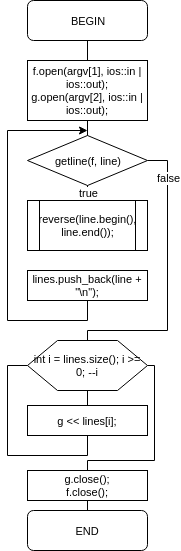

The diagram above was exported from draw.io. Its source (the exported page's mxGraphModel, read from the mxfile embedded in the PNG):
<mxGraphModel dx="864" dy="380" grid="1" gridSize="10" guides="1" tooltips="1" connect="1" arrows="1" fold="1" page="1" pageScale="1" pageWidth="850" pageHeight="1100" background="#ffffff" math="0" shadow="0">
  <root>
    <mxCell id="0" />
    <mxCell id="1" parent="0" />
    <mxCell id="10" style="edgeStyle=orthogonalEdgeStyle;rounded=0;html=1;startArrow=none;startFill=0;endArrow=none;endFill=0;jettySize=auto;orthogonalLoop=1;fontSize=11;" edge="1" parent="1" source="2" target="5">
      <mxGeometry relative="1" as="geometry" />
    </mxCell>
    <mxCell id="2" value="BEGIN" style="rounded=1;whiteSpace=wrap;html=1;fontSize=11;align=center;" vertex="1" parent="1">
      <mxGeometry x="120" y="40" width="120" height="40" as="geometry" />
    </mxCell>
    <mxCell id="9" style="edgeStyle=orthogonalEdgeStyle;rounded=0;html=1;startArrow=none;startFill=0;endArrow=none;endFill=0;jettySize=auto;orthogonalLoop=1;fontSize=11;" edge="1" parent="1" source="5" target="6">
      <mxGeometry relative="1" as="geometry" />
    </mxCell>
    <mxCell id="5" value="f.open(argv[1], ios::in | ios::out);&lt;div&gt;g.open(argv[2], ios::in | ios::out);&lt;br&gt;&lt;/div&gt;" style="whiteSpace=wrap;html=1;fontSize=11;align=center;" vertex="1" parent="1">
      <mxGeometry x="120" y="100" width="120" height="60" as="geometry" />
    </mxCell>
    <mxCell id="8" style="edgeStyle=orthogonalEdgeStyle;rounded=0;html=1;startArrow=none;startFill=0;endArrow=none;endFill=0;jettySize=auto;orthogonalLoop=1;fontSize=11;" edge="1" parent="1" source="6" target="7">
      <mxGeometry relative="1" as="geometry" />
    </mxCell>
    <mxCell id="16" value="true" style="text;html=1;resizable=0;points=[];align=center;verticalAlign=middle;labelBackgroundColor=#ffffff;fontSize=11;" vertex="1" connectable="0" parent="8">
      <mxGeometry x="0.8462" y="1" relative="1" as="geometry">
        <mxPoint y="-3" as="offset" />
      </mxGeometry>
    </mxCell>
    <mxCell id="14" style="edgeStyle=orthogonalEdgeStyle;rounded=0;html=1;entryX=0.5;entryY=0;startArrow=none;startFill=0;endArrow=none;endFill=0;jettySize=auto;orthogonalLoop=1;fontSize=11;exitX=1;exitY=0.5;" edge="1" parent="1" source="6" target="13">
      <mxGeometry relative="1" as="geometry">
        <Array as="points">
          <mxPoint x="260" y="200" />
          <mxPoint x="260" y="370" />
          <mxPoint x="180" y="370" />
        </Array>
      </mxGeometry>
    </mxCell>
    <mxCell id="15" value="false" style="text;html=1;resizable=0;points=[];align=center;verticalAlign=middle;labelBackgroundColor=#ffffff;fontSize=11;" vertex="1" connectable="0" parent="14">
      <mxGeometry x="-0.8571" y="-17" relative="1" as="geometry">
        <mxPoint x="18" y="17" as="offset" />
      </mxGeometry>
    </mxCell>
    <mxCell id="6" value="getline(f, line)" style="rhombus;whiteSpace=wrap;html=1;fontSize=11;align=center;" vertex="1" parent="1">
      <mxGeometry x="120" y="175" width="120" height="50" as="geometry" />
    </mxCell>
    <mxCell id="7" value="reverse(line.begin(), line.end());" style="shape=process;whiteSpace=wrap;html=1;fontSize=11;align=center;" vertex="1" parent="1">
      <mxGeometry x="120" y="240" width="120" height="50" as="geometry" />
    </mxCell>
    <mxCell id="12" style="edgeStyle=orthogonalEdgeStyle;rounded=0;html=1;startArrow=none;startFill=0;endArrow=classic;endFill=1;jettySize=auto;orthogonalLoop=1;fontSize=11;exitX=0.5;exitY=1;" edge="1" parent="1" source="11">
      <mxGeometry relative="1" as="geometry">
        <mxPoint x="180" y="170" as="targetPoint" />
        <Array as="points">
          <mxPoint x="180" y="360" />
          <mxPoint x="100" y="360" />
          <mxPoint x="100" y="170" />
        </Array>
      </mxGeometry>
    </mxCell>
    <mxCell id="11" value="lines.push_back(line + &quot;\n&quot;);" style="whiteSpace=wrap;html=1;fontSize=11;align=center;" vertex="1" parent="1">
      <mxGeometry x="120" y="310" width="120" height="30" as="geometry" />
    </mxCell>
    <mxCell id="18" style="edgeStyle=orthogonalEdgeStyle;rounded=0;html=1;startArrow=none;startFill=0;endArrow=none;endFill=0;jettySize=auto;orthogonalLoop=1;fontSize=11;" edge="1" parent="1" source="13" target="17">
      <mxGeometry relative="1" as="geometry" />
    </mxCell>
    <mxCell id="21" style="edgeStyle=orthogonalEdgeStyle;rounded=0;html=1;entryX=0.5;entryY=0;startArrow=none;startFill=0;endArrow=none;endFill=0;jettySize=auto;orthogonalLoop=1;fontSize=11;exitX=1;exitY=0.5;" edge="1" parent="1" source="13" target="20">
      <mxGeometry relative="1" as="geometry">
        <Array as="points">
          <mxPoint x="247" y="405" />
          <mxPoint x="247" y="500" />
          <mxPoint x="180" y="500" />
        </Array>
      </mxGeometry>
    </mxCell>
    <mxCell id="13" value="int i = lines.size(); i &amp;gt;= 0; --i" style="shape=hexagon;perimeter=hexagonPerimeter;whiteSpace=wrap;html=1;fontSize=11;align=center;" vertex="1" parent="1">
      <mxGeometry x="120" y="380" width="120" height="50" as="geometry" />
    </mxCell>
    <mxCell id="19" style="edgeStyle=orthogonalEdgeStyle;rounded=0;html=1;entryX=0;entryY=0.5;startArrow=none;startFill=0;endArrow=none;endFill=0;jettySize=auto;orthogonalLoop=1;fontSize=11;exitX=0.5;exitY=1;" edge="1" parent="1" source="17" target="13">
      <mxGeometry relative="1" as="geometry">
        <Array as="points">
          <mxPoint x="180" y="495" />
          <mxPoint x="100" y="495" />
          <mxPoint x="100" y="405" />
        </Array>
      </mxGeometry>
    </mxCell>
    <mxCell id="17" value="g &amp;lt;&amp;lt; lines[i];" style="whiteSpace=wrap;html=1;fontSize=11;align=center;" vertex="1" parent="1">
      <mxGeometry x="120" y="445" width="120" height="30" as="geometry" />
    </mxCell>
    <mxCell id="23" style="edgeStyle=orthogonalEdgeStyle;rounded=0;html=1;startArrow=none;startFill=0;endArrow=none;endFill=0;jettySize=auto;orthogonalLoop=1;fontSize=11;" edge="1" parent="1" source="20" target="22">
      <mxGeometry relative="1" as="geometry" />
    </mxCell>
    <mxCell id="20" value="&lt;div&gt;g.close();&lt;/div&gt;&lt;div&gt;f.close();&lt;/div&gt;" style="whiteSpace=wrap;html=1;fontSize=11;align=center;" vertex="1" parent="1">
      <mxGeometry x="120" y="510" width="120" height="30" as="geometry" />
    </mxCell>
    <mxCell id="22" value="END" style="rounded=1;whiteSpace=wrap;html=1;fontSize=11;align=center;" vertex="1" parent="1">
      <mxGeometry x="120" y="550" width="120" height="40" as="geometry" />
    </mxCell>
  </root>
</mxGraphModel>